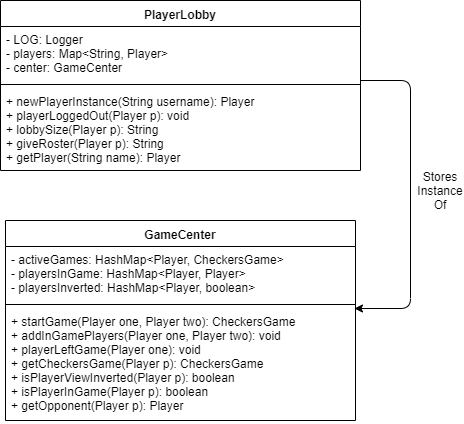

The diagram above was exported from draw.io. Its source (the exported page's mxGraphModel, read from the mxfile embedded in the PNG):
<mxGraphModel dx="1168" dy="739" grid="1" gridSize="10" guides="1" tooltips="1" connect="1" arrows="1" fold="1" page="1" pageScale="1" pageWidth="850" pageHeight="1100" math="0" shadow="0">
  <root>
    <mxCell id="0" />
    <mxCell id="1" parent="0" />
    <mxCell id="M4ni4ohL67Fhf8SBWaKT-1" value="GameCenter" style="swimlane;fontStyle=1;align=center;verticalAlign=top;childLayout=stackLayout;horizontal=1;startSize=26;horizontalStack=0;resizeParent=1;resizeParentMax=0;resizeLast=0;collapsible=1;marginBottom=0;" vertex="1" parent="1">
      <mxGeometry x="35" y="250" width="350" height="200" as="geometry" />
    </mxCell>
    <mxCell id="M4ni4ohL67Fhf8SBWaKT-2" value="- activeGames: HashMap&lt;Player, CheckersGame&gt;&#10;- playersInGame: HashMap&lt;Player, Player&gt;&#10;- playersInverted: HashMap&lt;Player, boolean&gt;&#10;" style="text;strokeColor=none;fillColor=none;align=left;verticalAlign=top;spacingLeft=4;spacingRight=4;overflow=hidden;rotatable=0;points=[[0,0.5],[1,0.5]];portConstraint=eastwest;" vertex="1" parent="M4ni4ohL67Fhf8SBWaKT-1">
      <mxGeometry y="26" width="350" height="54" as="geometry" />
    </mxCell>
    <mxCell id="M4ni4ohL67Fhf8SBWaKT-3" value="" style="line;strokeWidth=1;fillColor=none;align=left;verticalAlign=middle;spacingTop=-1;spacingLeft=3;spacingRight=3;rotatable=0;labelPosition=right;points=[];portConstraint=eastwest;" vertex="1" parent="M4ni4ohL67Fhf8SBWaKT-1">
      <mxGeometry y="80" width="350" height="8" as="geometry" />
    </mxCell>
    <mxCell id="M4ni4ohL67Fhf8SBWaKT-4" value="+ startGame(Player one, Player two): CheckersGame&#10;+ addInGamePlayers(Player one, Player two): void&#10;+ playerLeftGame(Player one): void&#10;+ getCheckersGame(Player p): CheckersGame&#10;+ isPlayerViewInverted(Player p): boolean&#10;+ isPlayerInGame(Player p): boolean&#10;+ getOpponent(Player p): Player" style="text;strokeColor=none;fillColor=none;align=left;verticalAlign=top;spacingLeft=4;spacingRight=4;overflow=hidden;rotatable=0;points=[[0,0.5],[1,0.5]];portConstraint=eastwest;" vertex="1" parent="M4ni4ohL67Fhf8SBWaKT-1">
      <mxGeometry y="88" width="350" height="112" as="geometry" />
    </mxCell>
    <mxCell id="M4ni4ohL67Fhf8SBWaKT-5" value="PlayerLobby" style="swimlane;fontStyle=1;align=center;verticalAlign=top;childLayout=stackLayout;horizontal=1;startSize=26;horizontalStack=0;resizeParent=1;resizeParentMax=0;resizeLast=0;collapsible=1;marginBottom=0;" vertex="1" parent="1">
      <mxGeometry x="30" y="30" width="360" height="170" as="geometry" />
    </mxCell>
    <mxCell id="M4ni4ohL67Fhf8SBWaKT-6" value="- LOG: Logger&#10;- players: Map&lt;String, Player&gt;&#10;- center: GameCenter&#10;" style="text;strokeColor=none;fillColor=none;align=left;verticalAlign=top;spacingLeft=4;spacingRight=4;overflow=hidden;rotatable=0;points=[[0,0.5],[1,0.5]];portConstraint=eastwest;" vertex="1" parent="M4ni4ohL67Fhf8SBWaKT-5">
      <mxGeometry y="26" width="360" height="54" as="geometry" />
    </mxCell>
    <mxCell id="M4ni4ohL67Fhf8SBWaKT-7" value="" style="line;strokeWidth=1;fillColor=none;align=left;verticalAlign=middle;spacingTop=-1;spacingLeft=3;spacingRight=3;rotatable=0;labelPosition=right;points=[];portConstraint=eastwest;" vertex="1" parent="M4ni4ohL67Fhf8SBWaKT-5">
      <mxGeometry y="80" width="360" height="8" as="geometry" />
    </mxCell>
    <mxCell id="M4ni4ohL67Fhf8SBWaKT-8" value="+ newPlayerInstance(String username): Player&#10;+ playerLoggedOut(Player p): void&#10;+ lobbySize(Player p): String&#10;+ giveRoster(Player p): String&#10;+ getPlayer(String name): Player" style="text;strokeColor=none;fillColor=none;align=left;verticalAlign=top;spacingLeft=4;spacingRight=4;overflow=hidden;rotatable=0;points=[[0,0.5],[1,0.5]];portConstraint=eastwest;" vertex="1" parent="M4ni4ohL67Fhf8SBWaKT-5">
      <mxGeometry y="88" width="360" height="82" as="geometry" />
    </mxCell>
    <mxCell id="M4ni4ohL67Fhf8SBWaKT-9" value="" style="endArrow=classic;html=1;exitX=1;exitY=0;exitDx=0;exitDy=0;exitPerimeter=0;entryX=0.997;entryY=0;entryDx=0;entryDy=0;entryPerimeter=0;" edge="1" parent="1" source="M4ni4ohL67Fhf8SBWaKT-7" target="M4ni4ohL67Fhf8SBWaKT-4">
      <mxGeometry width="50" height="50" relative="1" as="geometry">
        <mxPoint x="30" y="590" as="sourcePoint" />
        <mxPoint x="80" y="540" as="targetPoint" />
        <Array as="points">
          <mxPoint x="440" y="110" />
          <mxPoint x="440" y="338" />
        </Array>
      </mxGeometry>
    </mxCell>
    <mxCell id="M4ni4ohL67Fhf8SBWaKT-10" value="Stores Instance Of" style="text;html=1;strokeColor=none;fillColor=none;align=center;verticalAlign=middle;whiteSpace=wrap;rounded=0;" vertex="1" parent="1">
      <mxGeometry x="450" y="210" width="40" height="20" as="geometry" />
    </mxCell>
  </root>
</mxGraphModel>